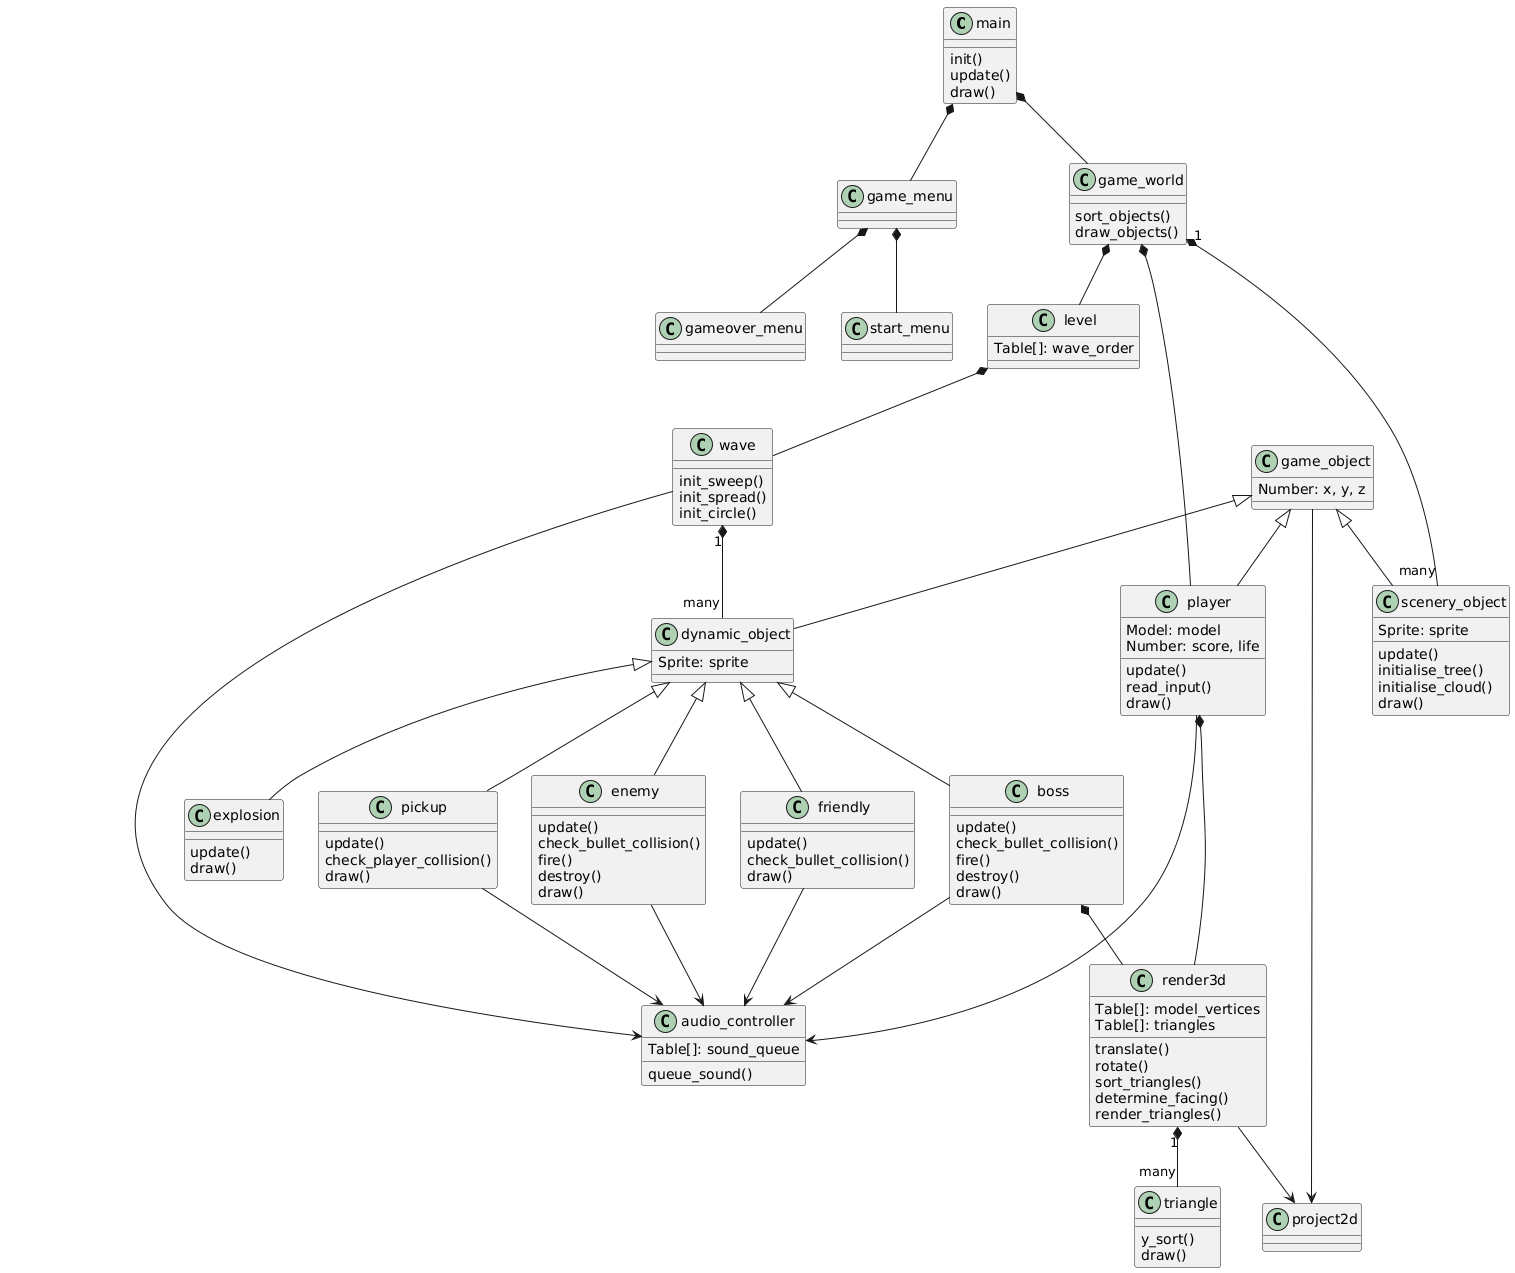

The diagram above was rendered by PlantUML. Its source (embedded in the PNG):
@startuml
class main{
init()
update()
draw()
}

class game_menu{

}

class start_menu{

}

class gameover_menu{

}

class game_world{
sort_objects()
draw_objects()
}

class level{
Table[]: wave_order
}

class wave{
init_sweep()
init_spread()
init_circle()
}

class player{
Model: model
Number: score, life
update()
read_input()
draw()
}

class game_object{
Number: x, y, z
}

class dynamic_object{
Sprite: sprite
}

class enemy{
update()
check_bullet_collision()
fire()
destroy()
draw()
}

class boss{
update()
check_bullet_collision()
fire()
destroy()
draw()
}

class friendly{
update()
check_bullet_collision()
draw()
}

class pickup{
update()
check_player_collision()
draw()
}

class explosion{
update()
draw()
}

class scenery_object{
Sprite: sprite
update()
initialise_tree()
initialise_cloud()
draw()
}

class render3d{
Table[]: model_vertices
Table[]: triangles
translate()
rotate()
sort_triangles()
determine_facing()
render_triangles()
}

class project2d{

}

class triangle{
y_sort()
draw()
}

class audio_controller{
Table[]: sound_queue
queue_sound()
}

main *-- game_world
main *-- game_menu

game_menu *-- start_menu
game_menu *-- gameover_menu

game_world *-- level
game_world *-- player
game_world "1" *-- "many" scenery_object

level *-- wave

game_object <|-- dynamic_object
game_object <|-- scenery_object
game_object <|-- player

wave "1" *-- "many" dynamic_object

dynamic_object <|-- enemy
dynamic_object <|-- boss
dynamic_object <|-- friendly
dynamic_object <|-- pickup
dynamic_object <|-- explosion

player *-- render3d
boss *-- render3d

render3d "1" *-- "many" triangle

game_object --> project2d
render3d --> project2d

enemy --> audio_controller
friendly --> audio_controller
pickup --> audio_controller
boss --> audio_controller
player --> audio_controller
wave --> audio_controller
@enduml